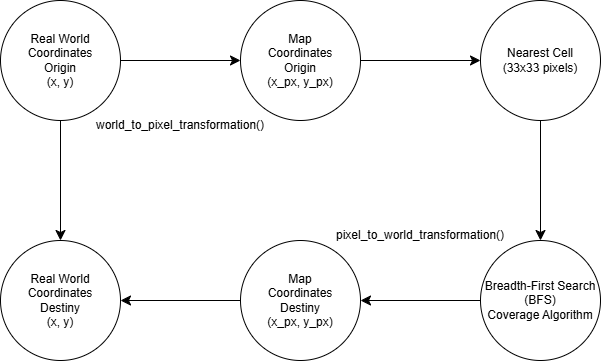

The diagram above was exported from draw.io. Its source (the exported page's mxGraphModel, read from the mxfile embedded in the PNG):
<mxGraphModel dx="921" dy="689" grid="1" gridSize="10" guides="1" tooltips="1" connect="1" arrows="1" fold="1" page="1" pageScale="1" pageWidth="827" pageHeight="1169" math="0" shadow="0">
  <root>
    <mxCell id="0" />
    <mxCell id="1" parent="0" />
    <mxCell id="H1z0VtI5U4f1BGLddWlc-1" value="Real World&lt;div&gt;Coordinates&lt;div&gt;Origin&lt;/div&gt;&lt;div&gt;(x, y)&lt;/div&gt;&lt;/div&gt;" style="ellipse;whiteSpace=wrap;html=1;aspect=fixed;" vertex="1" parent="1">
      <mxGeometry x="120" y="40" width="120" height="120" as="geometry" />
    </mxCell>
    <mxCell id="H1z0VtI5U4f1BGLddWlc-2" value="Map&lt;div&gt;Coordinates&lt;/div&gt;&lt;div&gt;Destiny&lt;/div&gt;&lt;div&gt;(x_px, y_px)&lt;/div&gt;" style="ellipse;whiteSpace=wrap;html=1;aspect=fixed;" vertex="1" parent="1">
      <mxGeometry x="360" y="280" width="120" height="120" as="geometry" />
    </mxCell>
    <mxCell id="H1z0VtI5U4f1BGLddWlc-3" value="Real World&lt;div&gt;Coordinates&lt;div&gt;&lt;span style=&quot;background-color: transparent; color: light-dark(rgb(0, 0, 0), rgb(255, 255, 255));&quot;&gt;Destiny&lt;/span&gt;&lt;div&gt;(x, y)&lt;/div&gt;&lt;/div&gt;&lt;/div&gt;" style="ellipse;whiteSpace=wrap;html=1;aspect=fixed;" vertex="1" parent="1">
      <mxGeometry x="120" y="280" width="120" height="120" as="geometry" />
    </mxCell>
    <mxCell id="H1z0VtI5U4f1BGLddWlc-4" value="Map&lt;div&gt;Coordinates&lt;/div&gt;&lt;div&gt;Origin&lt;/div&gt;&lt;div&gt;(x_px, y_px)&lt;/div&gt;" style="ellipse;whiteSpace=wrap;html=1;aspect=fixed;" vertex="1" parent="1">
      <mxGeometry x="360" y="40" width="120" height="120" as="geometry" />
    </mxCell>
    <mxCell id="H1z0VtI5U4f1BGLddWlc-5" value="Breadth-First Search (BFS)&lt;div&gt;Coverage Algorithm&lt;/div&gt;" style="ellipse;whiteSpace=wrap;html=1;aspect=fixed;" vertex="1" parent="1">
      <mxGeometry x="600" y="280" width="120" height="120" as="geometry" />
    </mxCell>
    <mxCell id="H1z0VtI5U4f1BGLddWlc-6" value="Nearest Cell&lt;div&gt;(33x33 pixels)&lt;/div&gt;" style="ellipse;whiteSpace=wrap;html=1;aspect=fixed;" vertex="1" parent="1">
      <mxGeometry x="600" y="40" width="120" height="120" as="geometry" />
    </mxCell>
    <mxCell id="H1z0VtI5U4f1BGLddWlc-7" value="" style="endArrow=classic;html=1;rounded=0;fontSize=12;startSize=8;endSize=8;curved=1;exitX=1;exitY=0.5;exitDx=0;exitDy=0;entryX=0;entryY=0.5;entryDx=0;entryDy=0;" edge="1" parent="1" source="H1z0VtI5U4f1BGLddWlc-1" target="H1z0VtI5U4f1BGLddWlc-4">
      <mxGeometry width="50" height="50" relative="1" as="geometry">
        <mxPoint x="250" y="230" as="sourcePoint" />
        <mxPoint x="300" y="180" as="targetPoint" />
      </mxGeometry>
    </mxCell>
    <mxCell id="H1z0VtI5U4f1BGLddWlc-8" value="" style="endArrow=classic;html=1;rounded=0;fontSize=12;startSize=8;endSize=8;curved=1;exitX=1;exitY=0.5;exitDx=0;exitDy=0;entryX=0;entryY=0.5;entryDx=0;entryDy=0;" edge="1" parent="1" source="H1z0VtI5U4f1BGLddWlc-4" target="H1z0VtI5U4f1BGLddWlc-6">
      <mxGeometry width="50" height="50" relative="1" as="geometry">
        <mxPoint x="290" y="130" as="sourcePoint" />
        <mxPoint x="410" y="130" as="targetPoint" />
      </mxGeometry>
    </mxCell>
    <mxCell id="H1z0VtI5U4f1BGLddWlc-9" value="" style="endArrow=classic;html=1;rounded=0;fontSize=12;startSize=8;endSize=8;curved=1;exitX=0.5;exitY=1;exitDx=0;exitDy=0;entryX=0.5;entryY=0;entryDx=0;entryDy=0;" edge="1" parent="1" source="H1z0VtI5U4f1BGLddWlc-6" target="H1z0VtI5U4f1BGLddWlc-5">
      <mxGeometry width="50" height="50" relative="1" as="geometry">
        <mxPoint x="300" y="180" as="sourcePoint" />
        <mxPoint x="420" y="180" as="targetPoint" />
      </mxGeometry>
    </mxCell>
    <mxCell id="H1z0VtI5U4f1BGLddWlc-10" value="" style="endArrow=classic;html=1;rounded=0;fontSize=12;startSize=8;endSize=8;curved=1;exitX=0.5;exitY=1;exitDx=0;exitDy=0;entryX=0.5;entryY=0;entryDx=0;entryDy=0;" edge="1" parent="1" source="H1z0VtI5U4f1BGLddWlc-1" target="H1z0VtI5U4f1BGLddWlc-3">
      <mxGeometry width="50" height="50" relative="1" as="geometry">
        <mxPoint x="220" y="200" as="sourcePoint" />
        <mxPoint x="340" y="200" as="targetPoint" />
      </mxGeometry>
    </mxCell>
    <mxCell id="H1z0VtI5U4f1BGLddWlc-11" value="" style="endArrow=classic;html=1;rounded=0;fontSize=12;startSize=8;endSize=8;curved=1;exitX=0;exitY=0.5;exitDx=0;exitDy=0;entryX=1;entryY=0.5;entryDx=0;entryDy=0;" edge="1" parent="1" source="H1z0VtI5U4f1BGLddWlc-5" target="H1z0VtI5U4f1BGLddWlc-2">
      <mxGeometry width="50" height="50" relative="1" as="geometry">
        <mxPoint x="270" y="270" as="sourcePoint" />
        <mxPoint x="390" y="270" as="targetPoint" />
      </mxGeometry>
    </mxCell>
    <mxCell id="H1z0VtI5U4f1BGLddWlc-12" value="" style="endArrow=classic;html=1;rounded=0;fontSize=12;startSize=8;endSize=8;curved=1;entryX=1;entryY=0.5;entryDx=0;entryDy=0;exitX=0;exitY=0.5;exitDx=0;exitDy=0;" edge="1" parent="1" source="H1z0VtI5U4f1BGLddWlc-2" target="H1z0VtI5U4f1BGLddWlc-3">
      <mxGeometry width="50" height="50" relative="1" as="geometry">
        <mxPoint x="280" y="420" as="sourcePoint" />
        <mxPoint x="400" y="330" as="targetPoint" />
      </mxGeometry>
    </mxCell>
    <mxCell id="H1z0VtI5U4f1BGLddWlc-13" value="world_to_pixel_transformation()" style="text;html=1;align=center;verticalAlign=middle;whiteSpace=wrap;rounded=0;" vertex="1" parent="1">
      <mxGeometry x="220" y="150" width="160" height="30" as="geometry" />
    </mxCell>
    <mxCell id="H1z0VtI5U4f1BGLddWlc-14" value="pixel_to_world_transformation()" style="text;html=1;align=center;verticalAlign=middle;whiteSpace=wrap;rounded=0;" vertex="1" parent="1">
      <mxGeometry x="460" y="260" width="160" height="30" as="geometry" />
    </mxCell>
  </root>
</mxGraphModel>